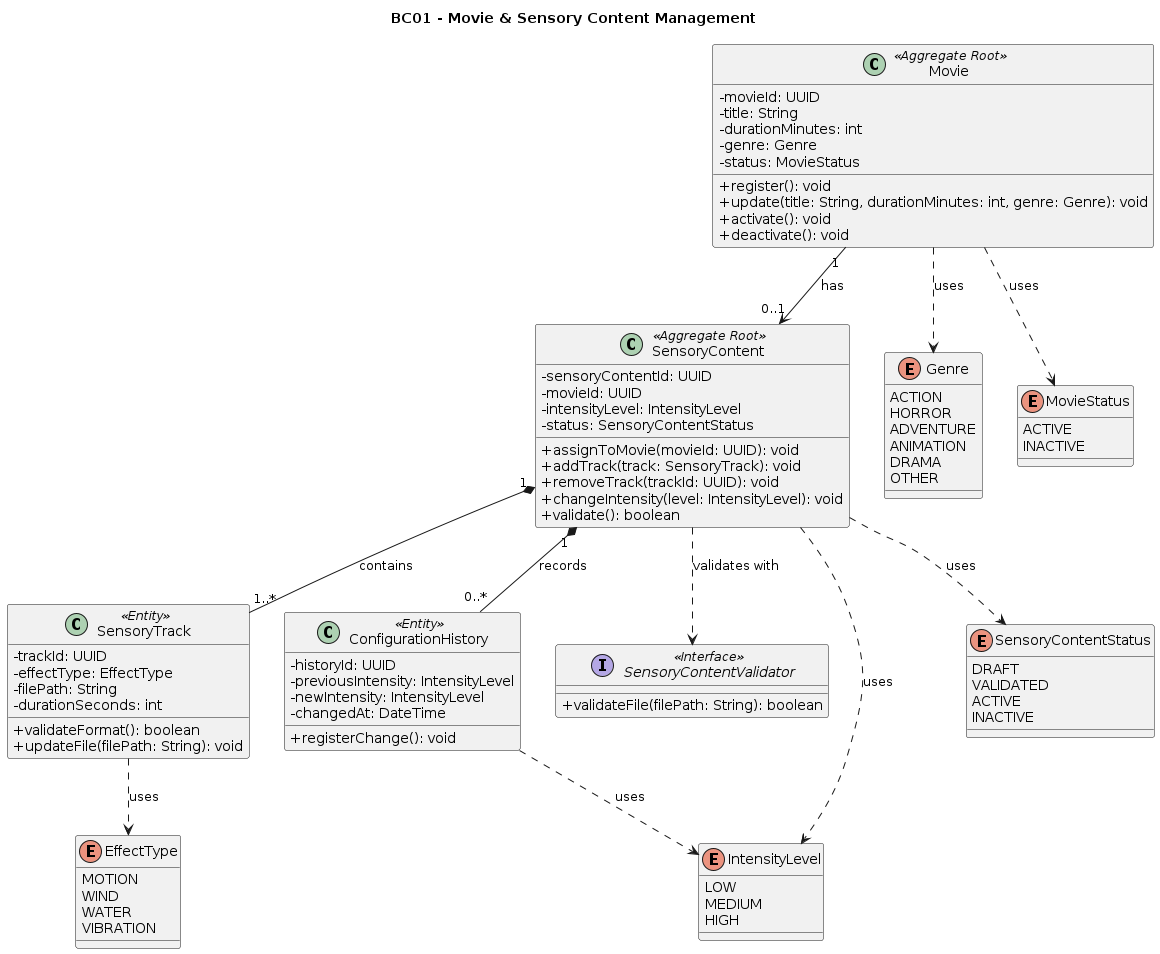

The diagram above was rendered by PlantUML. Its source (embedded in the PNG):
@startuml
title BC01 - Movie & Sensory Content Management

skinparam classAttributeIconSize 0

class Movie <<Aggregate Root>> {
  - movieId: UUID
  - title: String
  - durationMinutes: int
  - genre: Genre
  - status: MovieStatus

  + register(): void
  + update(title: String, durationMinutes: int, genre: Genre): void
  + activate(): void
  + deactivate(): void
}

class SensoryContent <<Aggregate Root>> {
  - sensoryContentId: UUID
  - movieId: UUID
  - intensityLevel: IntensityLevel
  - status: SensoryContentStatus

  + assignToMovie(movieId: UUID): void
  + addTrack(track: SensoryTrack): void
  + removeTrack(trackId: UUID): void
  + changeIntensity(level: IntensityLevel): void
  + validate(): boolean
}

class SensoryTrack <<Entity>> {
  - trackId: UUID
  - effectType: EffectType
  - filePath: String
  - durationSeconds: int

  + validateFormat(): boolean
  + updateFile(filePath: String): void
}

class ConfigurationHistory <<Entity>> {
  - historyId: UUID
  - previousIntensity: IntensityLevel
  - newIntensity: IntensityLevel
  - changedAt: DateTime

  + registerChange(): void
}

interface SensoryContentValidator <<Interface>> {
  + validateFile(filePath: String): boolean
}

enum Genre {
  ACTION
  HORROR
  ADVENTURE
  ANIMATION
  DRAMA
  OTHER
}

enum MovieStatus {
  ACTIVE
  INACTIVE
}

enum EffectType {
  MOTION
  WIND
  WATER
  VIBRATION
}

enum IntensityLevel {
  LOW
  MEDIUM
  HIGH
}

enum SensoryContentStatus {
  DRAFT
  VALIDATED
  ACTIVE
  INACTIVE
}

Movie "1" --> "0..1" SensoryContent : has
SensoryContent "1" *-- "1..*" SensoryTrack : contains
SensoryContent "1" *-- "0..*" ConfigurationHistory : records

SensoryContent ..> SensoryContentValidator : validates with

Movie ..> Genre : uses
Movie ..> MovieStatus : uses
SensoryTrack ..> EffectType : uses
SensoryContent ..> IntensityLevel : uses
SensoryContent ..> SensoryContentStatus : uses
ConfigurationHistory ..> IntensityLevel : uses
@enduml